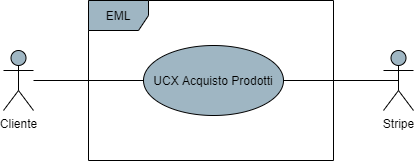

The diagram above was exported from draw.io. Its source (the exported page's mxGraphModel, read from the mxfile embedded in the PNG):
<mxGraphModel dx="1086" dy="626" grid="1" gridSize="10" guides="1" tooltips="1" connect="1" arrows="1" fold="1" page="1" pageScale="1" pageWidth="850" pageHeight="1100" math="0" shadow="0">
  <root>
    <mxCell id="0" />
    <mxCell id="1" parent="0" />
    <mxCell id="91bnOnWIWstpu17TpPb4-4" style="edgeStyle=orthogonalEdgeStyle;rounded=0;orthogonalLoop=1;jettySize=auto;html=1;endArrow=none;endFill=0;" parent="1" source="91bnOnWIWstpu17TpPb4-1" target="91bnOnWIWstpu17TpPb4-3" edge="1">
      <mxGeometry relative="1" as="geometry" />
    </mxCell>
    <mxCell id="91bnOnWIWstpu17TpPb4-1" value="Cliente" style="shape=umlActor;verticalLabelPosition=bottom;verticalAlign=top;html=1;fillColor=#9FB6C3;" parent="1" vertex="1">
      <mxGeometry x="190" y="320" width="30" height="60" as="geometry" />
    </mxCell>
    <mxCell id="91bnOnWIWstpu17TpPb4-2" value="EML" style="shape=umlFrame;whiteSpace=wrap;html=1;fillColor=#9FB6C3;" parent="1" vertex="1">
      <mxGeometry x="275" y="270" width="245" height="160" as="geometry" />
    </mxCell>
    <mxCell id="alBevr02eLZJsK-FpoNY-2" style="edgeStyle=orthogonalEdgeStyle;rounded=0;orthogonalLoop=1;jettySize=auto;html=1;exitX=1;exitY=0.5;exitDx=0;exitDy=0;entryX=0.5;entryY=0.5;entryDx=0;entryDy=0;entryPerimeter=0;endArrow=none;endFill=0;" edge="1" parent="1" source="91bnOnWIWstpu17TpPb4-3" target="alBevr02eLZJsK-FpoNY-1">
      <mxGeometry relative="1" as="geometry" />
    </mxCell>
    <mxCell id="91bnOnWIWstpu17TpPb4-3" value="UCX Acquisto Prodotti" style="ellipse;whiteSpace=wrap;html=1;fillColor=#9FB6C3;" parent="1" vertex="1">
      <mxGeometry x="330" y="315" width="140" height="70" as="geometry" />
    </mxCell>
    <mxCell id="alBevr02eLZJsK-FpoNY-1" value="Stripe" style="shape=umlActor;verticalLabelPosition=bottom;verticalAlign=top;html=1;fillColor=#9FB6C3;" vertex="1" parent="1">
      <mxGeometry x="570" y="320" width="30" height="60" as="geometry" />
    </mxCell>
  </root>
</mxGraphModel>